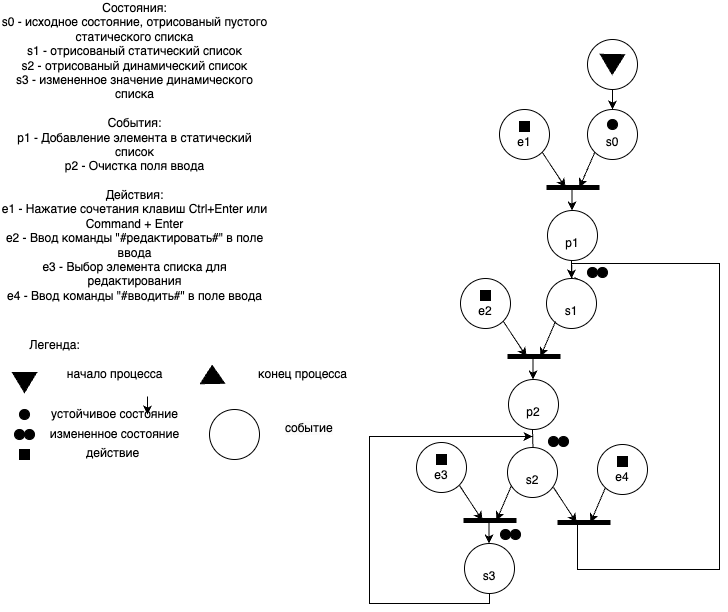

The diagram above was exported from draw.io. Its source (the exported page's mxGraphModel, read from the mxfile embedded in the PNG):
<mxGraphModel dx="1129" dy="714" grid="0" gridSize="10" guides="1" tooltips="1" connect="1" arrows="1" fold="1" page="0" pageScale="1" pageWidth="827" pageHeight="1169" background="none" math="0" shadow="0">
  <root>
    <mxCell id="0" />
    <mxCell id="1" parent="0" />
    <mxCell id="1fdfKcsddQrQkmKeWL_4-35" value="&lt;div&gt;&lt;br&gt;&lt;/div&gt;e3" style="ellipse;whiteSpace=wrap;html=1;aspect=fixed;" vertex="1" parent="1">
      <mxGeometry x="437" y="466" width="50" height="50" as="geometry" />
    </mxCell>
    <mxCell id="xW_pJFMf0fGZhS2XBOa9-4" value="" style="edgeStyle=orthogonalEdgeStyle;rounded=0;orthogonalLoop=1;jettySize=auto;html=1;" parent="1" source="xW_pJFMf0fGZhS2XBOa9-1" target="xW_pJFMf0fGZhS2XBOa9-3" edge="1">
      <mxGeometry relative="1" as="geometry" />
    </mxCell>
    <mxCell id="xW_pJFMf0fGZhS2XBOa9-1" value="" style="ellipse;whiteSpace=wrap;html=1;aspect=fixed;" parent="1" vertex="1">
      <mxGeometry x="608" y="63" width="50" height="50" as="geometry" />
    </mxCell>
    <mxCell id="xW_pJFMf0fGZhS2XBOa9-2" value="" style="shape=mxgraph.arrows2.wedgeArrow;html=1;bendable=0;startWidth=12.121212121212125;fillColor=strokeColor;defaultFillColor=invert;defaultGradientColor=invert;rounded=0;" parent="1" edge="1">
      <mxGeometry width="100" height="100" relative="1" as="geometry">
        <mxPoint x="633" y="78" as="sourcePoint" />
        <mxPoint x="632.7" y="98" as="targetPoint" />
      </mxGeometry>
    </mxCell>
    <mxCell id="1fdfKcsddQrQkmKeWL_4-11" style="rounded=0;orthogonalLoop=1;jettySize=auto;html=1;exitX=0;exitY=1;exitDx=0;exitDy=0;" edge="1" parent="1" source="xW_pJFMf0fGZhS2XBOa9-3">
      <mxGeometry relative="1" as="geometry">
        <mxPoint x="600" y="211" as="targetPoint" />
      </mxGeometry>
    </mxCell>
    <mxCell id="xW_pJFMf0fGZhS2XBOa9-3" value="&lt;div&gt;&lt;br&gt;&lt;/div&gt;s0" style="ellipse;whiteSpace=wrap;html=1;aspect=fixed;" parent="1" vertex="1">
      <mxGeometry x="608" y="133" width="50" height="50" as="geometry" />
    </mxCell>
    <mxCell id="xW_pJFMf0fGZhS2XBOa9-138" value="Легенда:&lt;div&gt;&lt;br&gt;&lt;/div&gt;" style="text;html=1;align=center;verticalAlign=middle;resizable=0;points=[];autosize=1;strokeColor=none;fillColor=none;" parent="1" vertex="1">
      <mxGeometry x="40" y="356" width="70" height="40" as="geometry" />
    </mxCell>
    <mxCell id="xW_pJFMf0fGZhS2XBOa9-139" value="" style="shape=mxgraph.arrows2.wedgeArrow;html=1;bendable=0;startWidth=12.121212121212125;fillColor=strokeColor;defaultFillColor=invert;defaultGradientColor=invert;rounded=0;" parent="1" edge="1">
      <mxGeometry width="100" height="100" relative="1" as="geometry">
        <mxPoint x="45" y="396" as="sourcePoint" />
        <mxPoint x="45" y="416" as="targetPoint" />
      </mxGeometry>
    </mxCell>
    <mxCell id="xW_pJFMf0fGZhS2XBOa9-140" value="начало процесса" style="text;html=1;align=center;verticalAlign=middle;resizable=0;points=[];autosize=1;strokeColor=none;fillColor=none;" parent="1" vertex="1">
      <mxGeometry x="75" y="383" width="120" height="30" as="geometry" />
    </mxCell>
    <mxCell id="xW_pJFMf0fGZhS2XBOa9-142" value="" style="ellipse;whiteSpace=wrap;html=1;aspect=fixed;fillColor=#000000;" parent="1" vertex="1">
      <mxGeometry x="40" y="433" width="10" height="10" as="geometry" />
    </mxCell>
    <mxCell id="xW_pJFMf0fGZhS2XBOa9-143" value="устойчивое состояние" style="text;html=1;align=center;verticalAlign=middle;resizable=0;points=[];autosize=1;strokeColor=none;fillColor=none;" parent="1" vertex="1">
      <mxGeometry x="60" y="423" width="150" height="30" as="geometry" />
    </mxCell>
    <mxCell id="xW_pJFMf0fGZhS2XBOa9-160" value="" style="ellipse;whiteSpace=wrap;html=1;aspect=fixed;fillColor=#000000;" parent="1" vertex="1">
      <mxGeometry x="35" y="453" width="10" height="10" as="geometry" />
    </mxCell>
    <mxCell id="xW_pJFMf0fGZhS2XBOa9-161" value="" style="ellipse;whiteSpace=wrap;html=1;aspect=fixed;fillColor=#000000;" parent="1" vertex="1">
      <mxGeometry x="45" y="453" width="10" height="10" as="geometry" />
    </mxCell>
    <mxCell id="xW_pJFMf0fGZhS2XBOa9-162" value="измененное состояние" style="text;html=1;align=center;verticalAlign=middle;resizable=0;points=[];autosize=1;strokeColor=none;fillColor=none;" parent="1" vertex="1">
      <mxGeometry x="60" y="443" width="150" height="30" as="geometry" />
    </mxCell>
    <mxCell id="xW_pJFMf0fGZhS2XBOa9-163" value="" style="whiteSpace=wrap;html=1;aspect=fixed;fillColor=#000000;" parent="1" vertex="1">
      <mxGeometry x="40" y="473" width="10" height="10" as="geometry" />
    </mxCell>
    <mxCell id="xW_pJFMf0fGZhS2XBOa9-164" value="&lt;div style=&quot;text-align: center;&quot;&gt;&lt;span style=&quot;background-color: initial; text-wrap: nowrap;&quot;&gt;действие&lt;/span&gt;&lt;/div&gt;" style="text;whiteSpace=wrap;html=1;" parent="1" vertex="1">
      <mxGeometry x="105" y="463" width="70" height="30" as="geometry" />
    </mxCell>
    <mxCell id="xW_pJFMf0fGZhS2XBOa9-169" value="&lt;div&gt;&lt;/div&gt;" style="ellipse;whiteSpace=wrap;html=1;aspect=fixed;" parent="1" vertex="1">
      <mxGeometry x="230" y="433" width="50" height="50" as="geometry" />
    </mxCell>
    <mxCell id="xW_pJFMf0fGZhS2XBOa9-170" value="&lt;span style=&quot;color: rgb(0, 0, 0); font-family: Helvetica; font-size: 12px; font-style: normal; font-variant-ligatures: normal; font-variant-caps: normal; font-weight: 400; letter-spacing: normal; orphans: 2; text-align: center; text-indent: 0px; text-transform: none; widows: 2; word-spacing: 0px; -webkit-text-stroke-width: 0px; white-space: nowrap; background-color: rgb(251, 251, 251); text-decoration-thickness: initial; text-decoration-style: initial; text-decoration-color: initial; display: inline !important; float: none;&quot;&gt;событие&lt;/span&gt;" style="text;whiteSpace=wrap;html=1;" parent="1" vertex="1">
      <mxGeometry x="304" y="438" width="120" height="40" as="geometry" />
    </mxCell>
    <mxCell id="xW_pJFMf0fGZhS2XBOa9-172" value="&lt;div&gt;Состояния:&lt;/div&gt;&lt;div&gt;&lt;span style=&quot;background-color: initial;&quot;&gt;s0 - исходное состояние, отрисованый пустого статического списка&lt;/span&gt;&lt;/div&gt;&lt;div&gt;&lt;span style=&quot;background-color: initial;&quot;&gt;s1 - отрисованый статический список&lt;/span&gt;&lt;/div&gt;&lt;div&gt;s2 - отрисованый динамический список&lt;/div&gt;&lt;div&gt;s3 - измененное значение динамического списка&lt;/div&gt;&lt;div&gt;&lt;br&gt;&lt;/div&gt;&lt;div&gt;События:&lt;/div&gt;&lt;div&gt;p1 - Добавление элемента в статический список&lt;/div&gt;&lt;div&gt;p2 - Очистка поля ввода&lt;/div&gt;&lt;div&gt;&lt;br&gt;&lt;/div&gt;&lt;div&gt;Действия:&lt;/div&gt;&lt;div&gt;e1 - Нажатие сочетания клавиш Ctrl+Enter или Command + Enter&lt;/div&gt;&lt;div&gt;e2 - Ввод команды &quot;#редактировать#&quot; в поле ввода&lt;br&gt;&lt;/div&gt;&lt;div&gt;e3 - Выбор элемента списка для редактирования&lt;/div&gt;&lt;div&gt;&lt;div&gt;e4 - Ввод команды &quot;#вводить#&quot; в поле ввода&lt;br&gt;&lt;/div&gt;&lt;/div&gt;&lt;div&gt;&lt;br&gt;&lt;/div&gt;&lt;div&gt;&lt;br&gt;&lt;/div&gt;" style="text;html=1;align=center;verticalAlign=middle;whiteSpace=wrap;rounded=0;" parent="1" vertex="1">
      <mxGeometry x="21" y="58" width="269" height="263" as="geometry" />
    </mxCell>
    <mxCell id="dXv0JQMhBqBQQDPKMbcR-23" value="&lt;div&gt;&lt;br&gt;&lt;/div&gt;p1" style="ellipse;whiteSpace=wrap;html=1;aspect=fixed;" parent="1" vertex="1">
      <mxGeometry x="568" y="234" width="50" height="50" as="geometry" />
    </mxCell>
    <mxCell id="1fdfKcsddQrQkmKeWL_4-10" style="rounded=0;orthogonalLoop=1;jettySize=auto;html=1;exitX=1;exitY=1;exitDx=0;exitDy=0;" edge="1" parent="1" source="dXv0JQMhBqBQQDPKMbcR-27">
      <mxGeometry relative="1" as="geometry">
        <mxPoint x="586" y="211" as="targetPoint" />
      </mxGeometry>
    </mxCell>
    <mxCell id="dXv0JQMhBqBQQDPKMbcR-27" value="&lt;div&gt;&lt;br&gt;&lt;/div&gt;e1" style="ellipse;whiteSpace=wrap;html=1;aspect=fixed;" parent="1" vertex="1">
      <mxGeometry x="520" y="133" width="50" height="50" as="geometry" />
    </mxCell>
    <mxCell id="dXv0JQMhBqBQQDPKMbcR-36" value="" style="edgeStyle=orthogonalEdgeStyle;rounded=0;orthogonalLoop=1;jettySize=auto;html=1;" parent="1" edge="1">
      <mxGeometry relative="1" as="geometry">
        <mxPoint x="168" y="420" as="sourcePoint" />
        <mxPoint x="168" y="438" as="targetPoint" />
      </mxGeometry>
    </mxCell>
    <mxCell id="dXv0JQMhBqBQQDPKMbcR-47" value="" style="whiteSpace=wrap;html=1;aspect=fixed;fillColor=#000000;" parent="1" vertex="1">
      <mxGeometry x="540" y="145" width="10" height="10" as="geometry" />
    </mxCell>
    <mxCell id="dXv0JQMhBqBQQDPKMbcR-48" value="" style="endArrow=none;html=1;rounded=0;strokeWidth=5;" parent="1" edge="1">
      <mxGeometry width="50" height="50" relative="1" as="geometry">
        <mxPoint x="567" y="211" as="sourcePoint" />
        <mxPoint x="620" y="211" as="targetPoint" />
      </mxGeometry>
    </mxCell>
    <mxCell id="dXv0JQMhBqBQQDPKMbcR-52" value="" style="edgeStyle=orthogonalEdgeStyle;rounded=0;orthogonalLoop=1;jettySize=auto;html=1;entryX=0.5;entryY=0;entryDx=0;entryDy=0;" parent="1" edge="1">
      <mxGeometry relative="1" as="geometry">
        <mxPoint x="588.5" y="211" as="sourcePoint" />
        <mxPoint x="592.5" y="234" as="targetPoint" />
      </mxGeometry>
    </mxCell>
    <mxCell id="dXv0JQMhBqBQQDPKMbcR-84" value="" style="shape=mxgraph.arrows2.wedgeArrow;html=1;bendable=0;startWidth=12.121212121212125;fillColor=strokeColor;defaultFillColor=invert;defaultGradientColor=invert;rounded=0;" parent="1" edge="1">
      <mxGeometry width="100" height="100" relative="1" as="geometry">
        <mxPoint x="233" y="407" as="sourcePoint" />
        <mxPoint x="232.70000000000005" y="389" as="targetPoint" />
      </mxGeometry>
    </mxCell>
    <mxCell id="dXv0JQMhBqBQQDPKMbcR-85" value="конец процесса" style="text;html=1;align=center;verticalAlign=middle;resizable=0;points=[];autosize=1;strokeColor=none;fillColor=none;" parent="1" vertex="1">
      <mxGeometry x="270" y="385" width="107" height="26" as="geometry" />
    </mxCell>
    <mxCell id="1fdfKcsddQrQkmKeWL_4-2" value="" style="ellipse;whiteSpace=wrap;html=1;aspect=fixed;fillColor=#000000;" vertex="1" parent="1">
      <mxGeometry x="628" y="143" width="10" height="10" as="geometry" />
    </mxCell>
    <mxCell id="1fdfKcsddQrQkmKeWL_4-5" value="" style="edgeStyle=orthogonalEdgeStyle;rounded=0;orthogonalLoop=1;jettySize=auto;html=1;" edge="1" parent="1" target="1fdfKcsddQrQkmKeWL_4-7">
      <mxGeometry relative="1" as="geometry">
        <mxPoint x="592" y="284" as="sourcePoint" />
      </mxGeometry>
    </mxCell>
    <mxCell id="1fdfKcsddQrQkmKeWL_4-7" value="&lt;div&gt;&lt;br&gt;&lt;/div&gt;s1" style="ellipse;whiteSpace=wrap;html=1;aspect=fixed;" vertex="1" parent="1">
      <mxGeometry x="567" y="302" width="50" height="50" as="geometry" />
    </mxCell>
    <mxCell id="1fdfKcsddQrQkmKeWL_4-8" value="" style="ellipse;whiteSpace=wrap;html=1;aspect=fixed;fillColor=#000000;" vertex="1" parent="1">
      <mxGeometry x="608" y="291" width="10" height="10" as="geometry" />
    </mxCell>
    <mxCell id="1fdfKcsddQrQkmKeWL_4-9" value="" style="ellipse;whiteSpace=wrap;html=1;aspect=fixed;fillColor=#000000;" vertex="1" parent="1">
      <mxGeometry x="618" y="291" width="10" height="10" as="geometry" />
    </mxCell>
    <mxCell id="1fdfKcsddQrQkmKeWL_4-12" style="rounded=0;orthogonalLoop=1;jettySize=auto;html=1;exitX=0;exitY=1;exitDx=0;exitDy=0;" edge="1" parent="1">
      <mxGeometry relative="1" as="geometry">
        <mxPoint x="561" y="380" as="targetPoint" />
        <mxPoint x="576" y="345" as="sourcePoint" />
      </mxGeometry>
    </mxCell>
    <mxCell id="1fdfKcsddQrQkmKeWL_4-13" value="&lt;div&gt;&lt;br&gt;&lt;/div&gt;p2" style="ellipse;whiteSpace=wrap;html=1;aspect=fixed;" vertex="1" parent="1">
      <mxGeometry x="529" y="403" width="50" height="50" as="geometry" />
    </mxCell>
    <mxCell id="1fdfKcsddQrQkmKeWL_4-14" style="rounded=0;orthogonalLoop=1;jettySize=auto;html=1;exitX=1;exitY=1;exitDx=0;exitDy=0;" edge="1" parent="1" source="1fdfKcsddQrQkmKeWL_4-15">
      <mxGeometry relative="1" as="geometry">
        <mxPoint x="547" y="380" as="targetPoint" />
      </mxGeometry>
    </mxCell>
    <mxCell id="1fdfKcsddQrQkmKeWL_4-15" value="&lt;div&gt;&lt;br&gt;&lt;/div&gt;e2" style="ellipse;whiteSpace=wrap;html=1;aspect=fixed;" vertex="1" parent="1">
      <mxGeometry x="481" y="302" width="50" height="50" as="geometry" />
    </mxCell>
    <mxCell id="1fdfKcsddQrQkmKeWL_4-16" value="" style="whiteSpace=wrap;html=1;aspect=fixed;fillColor=#000000;" vertex="1" parent="1">
      <mxGeometry x="501" y="314" width="10" height="10" as="geometry" />
    </mxCell>
    <mxCell id="1fdfKcsddQrQkmKeWL_4-17" value="" style="endArrow=none;html=1;rounded=0;strokeWidth=5;" edge="1" parent="1">
      <mxGeometry width="50" height="50" relative="1" as="geometry">
        <mxPoint x="528" y="380" as="sourcePoint" />
        <mxPoint x="581" y="380" as="targetPoint" />
      </mxGeometry>
    </mxCell>
    <mxCell id="1fdfKcsddQrQkmKeWL_4-18" value="" style="edgeStyle=orthogonalEdgeStyle;rounded=0;orthogonalLoop=1;jettySize=auto;html=1;entryX=0.5;entryY=0;entryDx=0;entryDy=0;" edge="1" parent="1">
      <mxGeometry relative="1" as="geometry">
        <mxPoint x="549.5" y="380" as="sourcePoint" />
        <mxPoint x="553.5" y="403" as="targetPoint" />
      </mxGeometry>
    </mxCell>
    <mxCell id="1fdfKcsddQrQkmKeWL_4-19" value="" style="edgeStyle=orthogonalEdgeStyle;rounded=0;orthogonalLoop=1;jettySize=auto;html=1;" edge="1" parent="1" target="1fdfKcsddQrQkmKeWL_4-21">
      <mxGeometry relative="1" as="geometry">
        <mxPoint x="553" y="453" as="sourcePoint" />
      </mxGeometry>
    </mxCell>
    <mxCell id="1fdfKcsddQrQkmKeWL_4-21" value="&lt;div&gt;&lt;br&gt;&lt;/div&gt;s2" style="ellipse;whiteSpace=wrap;html=1;aspect=fixed;" vertex="1" parent="1">
      <mxGeometry x="528" y="471" width="50" height="50" as="geometry" />
    </mxCell>
    <mxCell id="1fdfKcsddQrQkmKeWL_4-22" value="" style="ellipse;whiteSpace=wrap;html=1;aspect=fixed;fillColor=#000000;" vertex="1" parent="1">
      <mxGeometry x="569" y="460" width="10" height="10" as="geometry" />
    </mxCell>
    <mxCell id="1fdfKcsddQrQkmKeWL_4-23" value="" style="ellipse;whiteSpace=wrap;html=1;aspect=fixed;fillColor=#000000;" vertex="1" parent="1">
      <mxGeometry x="579" y="460" width="10" height="10" as="geometry" />
    </mxCell>
    <mxCell id="1fdfKcsddQrQkmKeWL_4-24" style="rounded=0;orthogonalLoop=1;jettySize=auto;html=1;exitX=0;exitY=1;exitDx=0;exitDy=0;" edge="1" parent="1">
      <mxGeometry relative="1" as="geometry">
        <mxPoint x="517" y="544" as="targetPoint" />
        <mxPoint x="532" y="509" as="sourcePoint" />
      </mxGeometry>
    </mxCell>
    <mxCell id="1fdfKcsddQrQkmKeWL_4-45" style="edgeStyle=orthogonalEdgeStyle;rounded=0;orthogonalLoop=1;jettySize=auto;html=1;exitX=0.5;exitY=1;exitDx=0;exitDy=0;" edge="1" parent="1" source="1fdfKcsddQrQkmKeWL_4-25">
      <mxGeometry relative="1" as="geometry">
        <mxPoint x="553" y="460" as="targetPoint" />
        <Array as="points">
          <mxPoint x="510" y="627" />
          <mxPoint x="390" y="627" />
          <mxPoint x="390" y="460" />
        </Array>
      </mxGeometry>
    </mxCell>
    <mxCell id="1fdfKcsddQrQkmKeWL_4-25" value="&lt;div&gt;&lt;br&gt;&lt;/div&gt;s3" style="ellipse;whiteSpace=wrap;html=1;aspect=fixed;" vertex="1" parent="1">
      <mxGeometry x="485" y="567" width="50" height="50" as="geometry" />
    </mxCell>
    <mxCell id="1fdfKcsddQrQkmKeWL_4-26" style="rounded=0;orthogonalLoop=1;jettySize=auto;html=1;exitX=1;exitY=1;exitDx=0;exitDy=0;" edge="1" parent="1">
      <mxGeometry relative="1" as="geometry">
        <mxPoint x="503" y="544" as="targetPoint" />
        <mxPoint x="480" y="509" as="sourcePoint" />
      </mxGeometry>
    </mxCell>
    <mxCell id="1fdfKcsddQrQkmKeWL_4-27" value="" style="whiteSpace=wrap;html=1;aspect=fixed;fillColor=#000000;" vertex="1" parent="1">
      <mxGeometry x="457" y="478" width="10" height="10" as="geometry" />
    </mxCell>
    <mxCell id="1fdfKcsddQrQkmKeWL_4-28" value="" style="endArrow=none;html=1;rounded=0;strokeWidth=5;" edge="1" parent="1">
      <mxGeometry width="50" height="50" relative="1" as="geometry">
        <mxPoint x="484" y="544" as="sourcePoint" />
        <mxPoint x="537" y="544" as="targetPoint" />
      </mxGeometry>
    </mxCell>
    <mxCell id="1fdfKcsddQrQkmKeWL_4-29" value="" style="edgeStyle=orthogonalEdgeStyle;rounded=0;orthogonalLoop=1;jettySize=auto;html=1;entryX=0.5;entryY=0;entryDx=0;entryDy=0;" edge="1" parent="1">
      <mxGeometry relative="1" as="geometry">
        <mxPoint x="505.5" y="544" as="sourcePoint" />
        <mxPoint x="509.5" y="567" as="targetPoint" />
      </mxGeometry>
    </mxCell>
    <mxCell id="1fdfKcsddQrQkmKeWL_4-33" value="" style="ellipse;whiteSpace=wrap;html=1;aspect=fixed;fillColor=#000000;" vertex="1" parent="1">
      <mxGeometry x="521" y="553" width="10" height="10" as="geometry" />
    </mxCell>
    <mxCell id="1fdfKcsddQrQkmKeWL_4-34" value="" style="ellipse;whiteSpace=wrap;html=1;aspect=fixed;fillColor=#000000;" vertex="1" parent="1">
      <mxGeometry x="531" y="553" width="10" height="10" as="geometry" />
    </mxCell>
    <mxCell id="1fdfKcsddQrQkmKeWL_4-36" value="&lt;div&gt;&lt;br&gt;&lt;/div&gt;e4" style="ellipse;whiteSpace=wrap;html=1;aspect=fixed;" vertex="1" parent="1">
      <mxGeometry x="618" y="468" width="50" height="50" as="geometry" />
    </mxCell>
    <mxCell id="1fdfKcsddQrQkmKeWL_4-37" style="rounded=0;orthogonalLoop=1;jettySize=auto;html=1;exitX=0;exitY=1;exitDx=0;exitDy=0;" edge="1" parent="1">
      <mxGeometry relative="1" as="geometry">
        <mxPoint x="611" y="546" as="targetPoint" />
        <mxPoint x="626" y="511" as="sourcePoint" />
      </mxGeometry>
    </mxCell>
    <mxCell id="1fdfKcsddQrQkmKeWL_4-38" style="rounded=0;orthogonalLoop=1;jettySize=auto;html=1;exitX=1;exitY=1;exitDx=0;exitDy=0;" edge="1" parent="1">
      <mxGeometry relative="1" as="geometry">
        <mxPoint x="597" y="546" as="targetPoint" />
        <mxPoint x="574" y="511" as="sourcePoint" />
      </mxGeometry>
    </mxCell>
    <mxCell id="1fdfKcsddQrQkmKeWL_4-39" value="" style="whiteSpace=wrap;html=1;aspect=fixed;fillColor=#000000;" vertex="1" parent="1">
      <mxGeometry x="638" y="480" width="10" height="10" as="geometry" />
    </mxCell>
    <mxCell id="1fdfKcsddQrQkmKeWL_4-40" value="" style="endArrow=none;html=1;rounded=0;strokeWidth=5;" edge="1" parent="1">
      <mxGeometry width="50" height="50" relative="1" as="geometry">
        <mxPoint x="578" y="546" as="sourcePoint" />
        <mxPoint x="631" y="546" as="targetPoint" />
      </mxGeometry>
    </mxCell>
    <mxCell id="1fdfKcsddQrQkmKeWL_4-41" value="" style="edgeStyle=orthogonalEdgeStyle;rounded=0;orthogonalLoop=1;jettySize=auto;html=1;entryX=0.5;entryY=0;entryDx=0;entryDy=0;" edge="1" parent="1" target="1fdfKcsddQrQkmKeWL_4-7">
      <mxGeometry relative="1" as="geometry">
        <mxPoint x="598" y="548" as="sourcePoint" />
        <mxPoint x="602" y="571" as="targetPoint" />
        <Array as="points">
          <mxPoint x="598" y="593" />
          <mxPoint x="740" y="593" />
          <mxPoint x="740" y="287" />
          <mxPoint x="592" y="287" />
        </Array>
      </mxGeometry>
    </mxCell>
  </root>
</mxGraphModel>